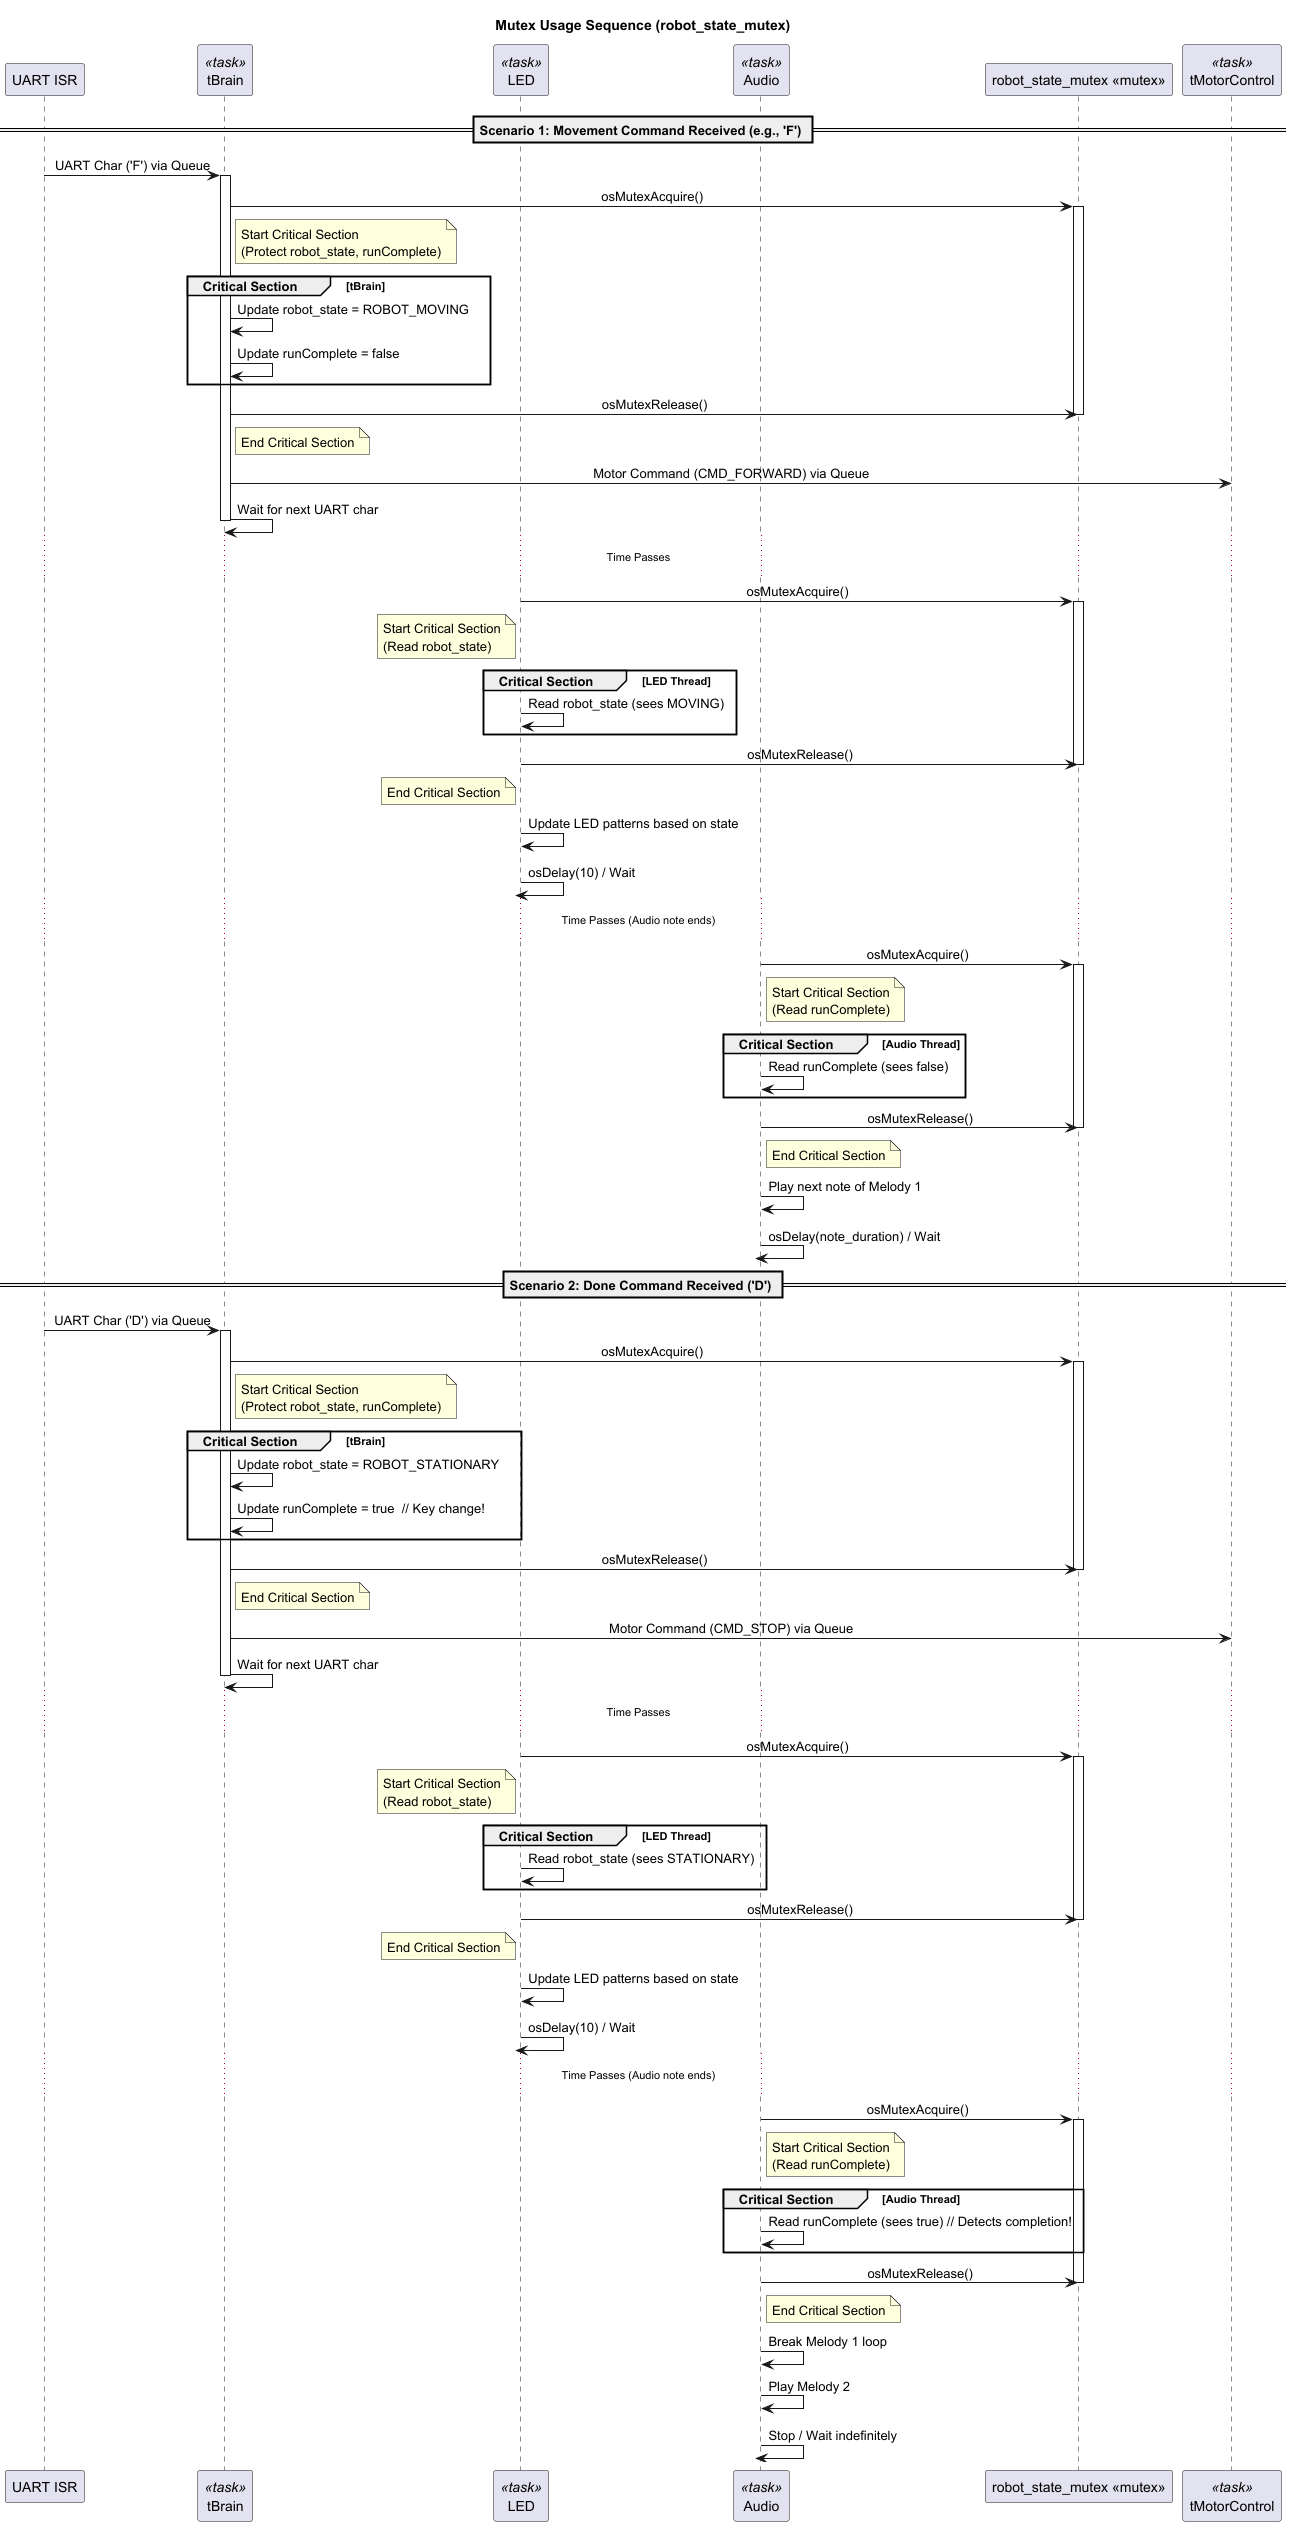

The diagram above was rendered by PlantUML. Its source (embedded in the PNG):
@startuml
title Mutex Usage Sequence (robot_state_mutex)

participant "UART ISR" as ISR
participant tBrain <<task>>
participant LED <<task>>
participant Audio <<task>>
participant "robot_state_mutex <<mutex>>" as Mutex
participant tMotorControl <<task>>

skinparam sequenceMessageAlign center

== Scenario 1: Movement Command Received (e.g., 'F') ==

ISR -> tBrain : UART Char ('F') via Queue
activate tBrain

tBrain -> Mutex : osMutexAcquire()
activate Mutex
note right of tBrain : Start Critical Section\n(Protect robot_state, runComplete)
group Critical Section [tBrain]
    tBrain -> tBrain : Update robot_state = ROBOT_MOVING
    tBrain -> tBrain : Update runComplete = false
end group
tBrain -> Mutex : osMutexRelease()
deactivate Mutex
note right of tBrain : End Critical Section

tBrain -> tMotorControl : Motor Command (CMD_FORWARD) via Queue
tBrain -> tBrain : Wait for next UART char
deactivate tBrain

... Time Passes ...

LED -> Mutex : osMutexAcquire()
activate Mutex
note left of LED : Start Critical Section\n(Read robot_state)
group Critical Section [LED Thread]
    LED -> LED : Read robot_state (sees MOVING)
end group
LED -> Mutex : osMutexRelease()
deactivate Mutex
note left of LED : End Critical Section
LED -> LED : Update LED patterns based on state
LED -> LED : osDelay(10) / Wait
deactivate LED

... Time Passes (Audio note ends) ...

Audio -> Mutex : osMutexAcquire()
activate Mutex
note right of Audio : Start Critical Section\n(Read runComplete)
group Critical Section [Audio Thread]
    Audio -> Audio : Read runComplete (sees false)
end group
Audio -> Mutex : osMutexRelease()
deactivate Mutex
note right of Audio : End Critical Section
Audio -> Audio : Play next note of Melody 1
Audio -> Audio : osDelay(note_duration) / Wait
deactivate Audio

== Scenario 2: Done Command Received ('D') ==

ISR -> tBrain : UART Char ('D') via Queue
activate tBrain

tBrain -> Mutex : osMutexAcquire()
activate Mutex
note right of tBrain : Start Critical Section\n(Protect robot_state, runComplete)
group Critical Section [tBrain]
    tBrain -> tBrain : Update robot_state = ROBOT_STATIONARY
    tBrain -> tBrain : Update runComplete = true  // Key change!
end group
tBrain -> Mutex : osMutexRelease()
deactivate Mutex
note right of tBrain : End Critical Section

tBrain -> tMotorControl : Motor Command (CMD_STOP) via Queue
tBrain -> tBrain : Wait for next UART char
deactivate tBrain

... Time Passes ...

LED -> Mutex : osMutexAcquire()
activate Mutex
note left of LED : Start Critical Section\n(Read robot_state)
group Critical Section [LED Thread]
    LED -> LED : Read robot_state (sees STATIONARY)
end group
LED -> Mutex : osMutexRelease()
deactivate Mutex
note left of LED : End Critical Section
LED -> LED : Update LED patterns based on state
LED -> LED : osDelay(10) / Wait
deactivate LED

... Time Passes (Audio note ends) ...

Audio -> Mutex : osMutexAcquire()
activate Mutex
note right of Audio : Start Critical Section\n(Read runComplete)
group Critical Section [Audio Thread]
    Audio -> Audio : Read runComplete (sees true) // Detects completion!
end group
Audio -> Mutex : osMutexRelease()
deactivate Mutex
note right of Audio : End Critical Section

Audio -> Audio : Break Melody 1 loop
Audio -> Audio : Play Melody 2
Audio -> Audio : Stop / Wait indefinitely
deactivate Audio

@enduml